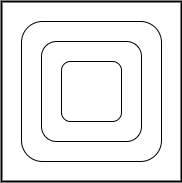

The diagram above was exported from draw.io. Its source (the exported page's mxGraphModel, read from the mxfile embedded in the PNG):
<mxGraphModel dx="830" dy="419" grid="1" gridSize="10" guides="1" tooltips="1" connect="1" arrows="1" fold="1" page="1" pageScale="1" pageWidth="850" pageHeight="1100" math="0" shadow="0">
  <root>
    <mxCell id="0" />
    <mxCell id="1" parent="0" />
    <mxCell id="2" parent="1" style="whiteSpace=wrap;html=1;aspect=fixed;strokeWidth=2;" value="" vertex="1">
      <mxGeometry height="180" width="180" x="560" y="210" as="geometry" />
    </mxCell>
    <mxCell id="3" parent="1" style="rounded=1;whiteSpace=wrap;html=1;" value="&lt;span style=&quot;color: rgba(0, 0, 0, 0); font-family: monospace; font-size: 0px; text-align: start; text-wrap-mode: nowrap;&quot;&gt;%3CmxGraphModel%3E%3Croot%3E%3CmxCell%20id%3D%220%22%2F%3E%3CmxCell%20id%3D%221%22%20parent%3D%220%22%2F%3E%3CmxCell%20id%3D%222%22%20parent%3D%221%22%20style%3D%22whiteSpace%3Dwrap%3Bhtml%3D1%3Baspect%3Dfixed%3BstrokeWidth%3D2%3B%22%20value%3D%22%22%20vertex%3D%221%22%3E%3CmxGeometry%20height%3D%22180%22%20width%3D%22180%22%20x%3D%22320%22%20y%3D%22210%22%20as%3D%22geometry%22%2F%3E%3C%2FmxCell%3E%3C%2Froot%3E%3C%2FmxGraphModel%3E&lt;/span&gt;" vertex="1">
      <mxGeometry height="140" width="140" x="580" y="230" as="geometry" />
    </mxCell>
    <mxCell id="4" parent="1" style="rounded=1;whiteSpace=wrap;html=1;" value="&lt;span style=&quot;color: rgba(0, 0, 0, 0); font-family: monospace; font-size: 0px; text-align: start; text-wrap-mode: nowrap;&quot;&gt;%3CmxGraphModel%3E%3Croot%3E%3CmxCell%20id%3D%220%22%2F%3E%3CmxCell%20id%3D%221%22%20parent%3D%220%22%2F%3E%3CmxCell%20id%3D%222%22%20parent%3D%221%22%20style%3D%22whiteSpace%3Dwrap%3Bhtml%3D1%3Baspect%3Dfixed%3BstrokeWidth%3D2%3B%22%20value%3D%22%22%20vertex%3D%221%22%3E%3CmxGeometry%20height%3D%22180%22%20width%3D%22180%22%20x%3D%22320%22%20y%3D%22210%22%20as%3D%22geometry%22%2F%3E%3C%2FmxCell%3E%3C%2Froot%3E%3C%2FmxGraphModel%3E&lt;/span&gt;" vertex="1">
      <mxGeometry height="100" width="100" x="600" y="250" as="geometry" />
    </mxCell>
    <mxCell id="5" parent="1" style="rounded=1;whiteSpace=wrap;html=1;" value="&lt;span style=&quot;color: rgba(0, 0, 0, 0); font-family: monospace; font-size: 0px; text-align: start; text-wrap-mode: nowrap;&quot;&gt;%3CmxGraphModel%3E%3Croot%3E%3CmxCell%20id%3D%220%22%2F%3E%3CmxCell%20id%3D%221%22%20parent%3D%220%22%2F%3E%3CmxCell%20id%3D%222%22%20parent%3D%221%22%20style%3D%22whiteSpace%3Dwrap%3Bhtml%3D1%3Baspect%3Dfixed%3BstrokeWidth%3D2%3B%22%20value%3D%22%22%20vertex%3D%221%22%3E%3CmxGeometry%20height%3D%22180%22%20width%3D%22180%22%20x%3D%22320%22%20y%3D%22210%22%20as%3D%22geometry%22%2F%3E%3C%2FmxCell%3E%3C%2Froot%3E%3C%2FmxGraphModel%3E&lt;/span&gt;" vertex="1">
      <mxGeometry height="60" width="60" x="620" y="270" as="geometry" />
    </mxCell>
  </root>
</mxGraphModel>